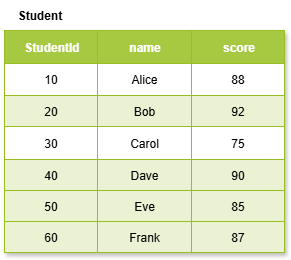

The diagram above was exported from draw.io. Its source (the exported page's mxGraphModel, read from the mxfile embedded in the PNG):
<mxGraphModel dx="746" dy="763" grid="1" gridSize="10" guides="1" tooltips="1" connect="1" arrows="1" fold="1" page="1" pageScale="1" pageWidth="827" pageHeight="1169" background="none" math="0" shadow="0">
  <root>
    <mxCell id="0" />
    <mxCell id="1" parent="0" />
    <mxCell id="pTUHVP3lPfrxJKkD7KMC-52" value="Assets" style="childLayout=tableLayout;recursiveResize=0;strokeColor=#98bf21;fillColor=#A7C942;shadow=1;" parent="1" vertex="1">
      <mxGeometry x="274" y="340" width="280" height="222" as="geometry" />
    </mxCell>
    <mxCell id="pTUHVP3lPfrxJKkD7KMC-53" style="shape=tableRow;horizontal=0;startSize=0;swimlaneHead=0;swimlaneBody=0;top=0;left=0;bottom=0;right=0;dropTarget=0;collapsible=0;recursiveResize=0;expand=0;fontStyle=0;strokeColor=inherit;fillColor=#ffffff;" parent="pTUHVP3lPfrxJKkD7KMC-52" vertex="1">
      <mxGeometry width="280" height="33" as="geometry" />
    </mxCell>
    <mxCell id="pTUHVP3lPfrxJKkD7KMC-54" value="StudentId" style="connectable=0;recursiveResize=0;strokeColor=inherit;fillColor=#A7C942;align=center;fontStyle=1;fontColor=#FFFFFF;html=1;" parent="pTUHVP3lPfrxJKkD7KMC-53" vertex="1">
      <mxGeometry width="93" height="33" as="geometry">
        <mxRectangle width="93" height="33" as="alternateBounds" />
      </mxGeometry>
    </mxCell>
    <mxCell id="pTUHVP3lPfrxJKkD7KMC-55" value="name" style="connectable=0;recursiveResize=0;strokeColor=inherit;fillColor=#A7C942;align=center;fontStyle=1;fontColor=#FFFFFF;html=1;" parent="pTUHVP3lPfrxJKkD7KMC-53" vertex="1">
      <mxGeometry x="93" width="94" height="33" as="geometry">
        <mxRectangle width="94" height="33" as="alternateBounds" />
      </mxGeometry>
    </mxCell>
    <mxCell id="pTUHVP3lPfrxJKkD7KMC-56" value="score" style="connectable=0;recursiveResize=0;strokeColor=inherit;fillColor=#A7C942;align=center;fontStyle=1;fontColor=#FFFFFF;html=1;" parent="pTUHVP3lPfrxJKkD7KMC-53" vertex="1">
      <mxGeometry x="187" width="93" height="33" as="geometry">
        <mxRectangle width="93" height="33" as="alternateBounds" />
      </mxGeometry>
    </mxCell>
    <mxCell id="pTUHVP3lPfrxJKkD7KMC-57" value="" style="shape=tableRow;horizontal=0;startSize=0;swimlaneHead=0;swimlaneBody=0;top=0;left=0;bottom=0;right=0;dropTarget=0;collapsible=0;recursiveResize=0;expand=0;fontStyle=0;strokeColor=inherit;fillColor=#ffffff;" parent="pTUHVP3lPfrxJKkD7KMC-52" vertex="1">
      <mxGeometry y="33" width="280" height="32" as="geometry" />
    </mxCell>
    <mxCell id="pTUHVP3lPfrxJKkD7KMC-58" value="10" style="connectable=0;recursiveResize=0;strokeColor=inherit;fillColor=inherit;align=center;whiteSpace=wrap;html=1;" parent="pTUHVP3lPfrxJKkD7KMC-57" vertex="1">
      <mxGeometry width="93" height="32" as="geometry">
        <mxRectangle width="93" height="32" as="alternateBounds" />
      </mxGeometry>
    </mxCell>
    <mxCell id="pTUHVP3lPfrxJKkD7KMC-59" value="Alice" style="connectable=0;recursiveResize=0;strokeColor=inherit;fillColor=inherit;align=center;whiteSpace=wrap;html=1;" parent="pTUHVP3lPfrxJKkD7KMC-57" vertex="1">
      <mxGeometry x="93" width="94" height="32" as="geometry">
        <mxRectangle width="94" height="32" as="alternateBounds" />
      </mxGeometry>
    </mxCell>
    <mxCell id="pTUHVP3lPfrxJKkD7KMC-60" value="88" style="connectable=0;recursiveResize=0;strokeColor=inherit;fillColor=inherit;align=center;whiteSpace=wrap;html=1;" parent="pTUHVP3lPfrxJKkD7KMC-57" vertex="1">
      <mxGeometry x="187" width="93" height="32" as="geometry">
        <mxRectangle width="93" height="32" as="alternateBounds" />
      </mxGeometry>
    </mxCell>
    <mxCell id="pTUHVP3lPfrxJKkD7KMC-61" value="" style="shape=tableRow;horizontal=0;startSize=0;swimlaneHead=0;swimlaneBody=0;top=0;left=0;bottom=0;right=0;dropTarget=0;collapsible=0;recursiveResize=0;expand=0;fontStyle=1;strokeColor=inherit;fillColor=#EAF2D3;" parent="pTUHVP3lPfrxJKkD7KMC-52" vertex="1">
      <mxGeometry y="65" width="280" height="31" as="geometry" />
    </mxCell>
    <mxCell id="pTUHVP3lPfrxJKkD7KMC-62" value="20" style="connectable=0;recursiveResize=0;strokeColor=inherit;fillColor=inherit;whiteSpace=wrap;html=1;" parent="pTUHVP3lPfrxJKkD7KMC-61" vertex="1">
      <mxGeometry width="93" height="31" as="geometry">
        <mxRectangle width="93" height="31" as="alternateBounds" />
      </mxGeometry>
    </mxCell>
    <mxCell id="pTUHVP3lPfrxJKkD7KMC-63" value="Bob" style="connectable=0;recursiveResize=0;strokeColor=inherit;fillColor=inherit;whiteSpace=wrap;html=1;" parent="pTUHVP3lPfrxJKkD7KMC-61" vertex="1">
      <mxGeometry x="93" width="94" height="31" as="geometry">
        <mxRectangle width="94" height="31" as="alternateBounds" />
      </mxGeometry>
    </mxCell>
    <mxCell id="pTUHVP3lPfrxJKkD7KMC-64" value="92" style="connectable=0;recursiveResize=0;strokeColor=inherit;fillColor=inherit;whiteSpace=wrap;html=1;" parent="pTUHVP3lPfrxJKkD7KMC-61" vertex="1">
      <mxGeometry x="187" width="93" height="31" as="geometry">
        <mxRectangle width="93" height="31" as="alternateBounds" />
      </mxGeometry>
    </mxCell>
    <mxCell id="pTUHVP3lPfrxJKkD7KMC-65" value="" style="shape=tableRow;horizontal=0;startSize=0;swimlaneHead=0;swimlaneBody=0;top=0;left=0;bottom=0;right=0;dropTarget=0;collapsible=0;recursiveResize=0;expand=0;fontStyle=0;strokeColor=inherit;fillColor=#ffffff;" parent="pTUHVP3lPfrxJKkD7KMC-52" vertex="1">
      <mxGeometry y="96" width="280" height="33" as="geometry" />
    </mxCell>
    <mxCell id="pTUHVP3lPfrxJKkD7KMC-66" value="30" style="connectable=0;recursiveResize=0;strokeColor=inherit;fillColor=inherit;fontStyle=0;align=center;whiteSpace=wrap;html=1;" parent="pTUHVP3lPfrxJKkD7KMC-65" vertex="1">
      <mxGeometry width="93" height="33" as="geometry">
        <mxRectangle width="93" height="33" as="alternateBounds" />
      </mxGeometry>
    </mxCell>
    <mxCell id="pTUHVP3lPfrxJKkD7KMC-67" value="Carol" style="connectable=0;recursiveResize=0;strokeColor=inherit;fillColor=inherit;fontStyle=0;align=center;whiteSpace=wrap;html=1;" parent="pTUHVP3lPfrxJKkD7KMC-65" vertex="1">
      <mxGeometry x="93" width="94" height="33" as="geometry">
        <mxRectangle width="94" height="33" as="alternateBounds" />
      </mxGeometry>
    </mxCell>
    <mxCell id="pTUHVP3lPfrxJKkD7KMC-68" value="75" style="connectable=0;recursiveResize=0;strokeColor=inherit;fillColor=inherit;fontStyle=0;align=center;whiteSpace=wrap;html=1;" parent="pTUHVP3lPfrxJKkD7KMC-65" vertex="1">
      <mxGeometry x="187" width="93" height="33" as="geometry">
        <mxRectangle width="93" height="33" as="alternateBounds" />
      </mxGeometry>
    </mxCell>
    <mxCell id="pTUHVP3lPfrxJKkD7KMC-69" value="" style="shape=tableRow;horizontal=0;startSize=0;swimlaneHead=0;swimlaneBody=0;top=0;left=0;bottom=0;right=0;dropTarget=0;collapsible=0;recursiveResize=0;expand=0;fontStyle=1;strokeColor=inherit;fillColor=#EAF2D3;" parent="pTUHVP3lPfrxJKkD7KMC-52" vertex="1">
      <mxGeometry y="129" width="280" height="31" as="geometry" />
    </mxCell>
    <mxCell id="pTUHVP3lPfrxJKkD7KMC-70" value="40" style="connectable=0;recursiveResize=0;strokeColor=inherit;fillColor=inherit;whiteSpace=wrap;html=1;" parent="pTUHVP3lPfrxJKkD7KMC-69" vertex="1">
      <mxGeometry width="93" height="31" as="geometry">
        <mxRectangle width="93" height="31" as="alternateBounds" />
      </mxGeometry>
    </mxCell>
    <mxCell id="pTUHVP3lPfrxJKkD7KMC-71" value="Dave" style="connectable=0;recursiveResize=0;strokeColor=inherit;fillColor=inherit;whiteSpace=wrap;html=1;" parent="pTUHVP3lPfrxJKkD7KMC-69" vertex="1">
      <mxGeometry x="93" width="94" height="31" as="geometry">
        <mxRectangle width="94" height="31" as="alternateBounds" />
      </mxGeometry>
    </mxCell>
    <mxCell id="pTUHVP3lPfrxJKkD7KMC-72" value="90" style="connectable=0;recursiveResize=0;strokeColor=inherit;fillColor=inherit;whiteSpace=wrap;html=1;" parent="pTUHVP3lPfrxJKkD7KMC-69" vertex="1">
      <mxGeometry x="187" width="93" height="31" as="geometry">
        <mxRectangle width="93" height="31" as="alternateBounds" />
      </mxGeometry>
    </mxCell>
    <mxCell id="pTUHVP3lPfrxJKkD7KMC-73" value="" style="shape=tableRow;horizontal=0;startSize=0;swimlaneHead=0;swimlaneBody=0;top=0;left=0;bottom=0;right=0;dropTarget=0;collapsible=0;recursiveResize=0;expand=0;fontStyle=1;strokeColor=inherit;fillColor=#EAF2D3;" parent="pTUHVP3lPfrxJKkD7KMC-52" vertex="1">
      <mxGeometry y="160" width="280" height="31" as="geometry" />
    </mxCell>
    <mxCell id="pTUHVP3lPfrxJKkD7KMC-74" value="50" style="connectable=0;recursiveResize=0;strokeColor=inherit;fillColor=inherit;whiteSpace=wrap;html=1;" parent="pTUHVP3lPfrxJKkD7KMC-73" vertex="1">
      <mxGeometry width="93" height="31" as="geometry">
        <mxRectangle width="93" height="31" as="alternateBounds" />
      </mxGeometry>
    </mxCell>
    <mxCell id="pTUHVP3lPfrxJKkD7KMC-75" value="Eve" style="connectable=0;recursiveResize=0;strokeColor=inherit;fillColor=inherit;whiteSpace=wrap;html=1;" parent="pTUHVP3lPfrxJKkD7KMC-73" vertex="1">
      <mxGeometry x="93" width="94" height="31" as="geometry">
        <mxRectangle width="94" height="31" as="alternateBounds" />
      </mxGeometry>
    </mxCell>
    <mxCell id="pTUHVP3lPfrxJKkD7KMC-76" value="85" style="connectable=0;recursiveResize=0;strokeColor=inherit;fillColor=inherit;whiteSpace=wrap;html=1;" parent="pTUHVP3lPfrxJKkD7KMC-73" vertex="1">
      <mxGeometry x="187" width="93" height="31" as="geometry">
        <mxRectangle width="93" height="31" as="alternateBounds" />
      </mxGeometry>
    </mxCell>
    <mxCell id="pTUHVP3lPfrxJKkD7KMC-79" value="" style="shape=tableRow;horizontal=0;startSize=0;swimlaneHead=0;swimlaneBody=0;top=0;left=0;bottom=0;right=0;dropTarget=0;collapsible=0;recursiveResize=0;expand=0;fontStyle=1;strokeColor=inherit;fillColor=#EAF2D3;" parent="pTUHVP3lPfrxJKkD7KMC-52" vertex="1">
      <mxGeometry y="191" width="280" height="31" as="geometry" />
    </mxCell>
    <mxCell id="pTUHVP3lPfrxJKkD7KMC-80" value="60" style="connectable=0;recursiveResize=0;strokeColor=inherit;fillColor=inherit;whiteSpace=wrap;html=1;" parent="pTUHVP3lPfrxJKkD7KMC-79" vertex="1">
      <mxGeometry width="93" height="31" as="geometry">
        <mxRectangle width="93" height="31" as="alternateBounds" />
      </mxGeometry>
    </mxCell>
    <mxCell id="pTUHVP3lPfrxJKkD7KMC-81" value="Frank" style="connectable=0;recursiveResize=0;strokeColor=inherit;fillColor=inherit;whiteSpace=wrap;html=1;" parent="pTUHVP3lPfrxJKkD7KMC-79" vertex="1">
      <mxGeometry x="93" width="94" height="31" as="geometry">
        <mxRectangle width="94" height="31" as="alternateBounds" />
      </mxGeometry>
    </mxCell>
    <mxCell id="pTUHVP3lPfrxJKkD7KMC-82" value="87" style="connectable=0;recursiveResize=0;strokeColor=inherit;fillColor=inherit;whiteSpace=wrap;html=1;" parent="pTUHVP3lPfrxJKkD7KMC-79" vertex="1">
      <mxGeometry x="187" width="93" height="31" as="geometry">
        <mxRectangle width="93" height="31" as="alternateBounds" />
      </mxGeometry>
    </mxCell>
    <mxCell id="pTUHVP3lPfrxJKkD7KMC-77" value="&lt;b&gt;Student&lt;/b&gt;" style="text;html=1;align=center;verticalAlign=middle;resizable=0;points=[];autosize=1;strokeColor=none;fillColor=none;" parent="1" vertex="1">
      <mxGeometry x="274" y="310" width="70" height="30" as="geometry" />
    </mxCell>
  </root>
</mxGraphModel>